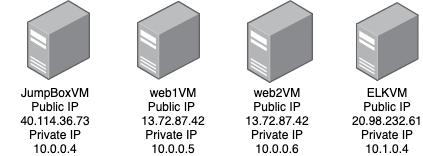

The diagram above was exported from draw.io. Its source (the exported page's mxGraphModel, read from the mxfile embedded in the PNG):
<mxGraphModel dx="604" dy="455" grid="1" gridSize="10" guides="1" tooltips="1" connect="1" arrows="1" fold="1" page="1" pageScale="1" pageWidth="850" pageHeight="1100" math="0" shadow="0">
  <root>
    <mxCell id="0" />
    <mxCell id="1" parent="0" />
    <mxCell id="NcUVmecUMNDnKz-A60Jg-1" value="" style="points=[];aspect=fixed;html=1;align=center;shadow=0;dashed=0;image;image=img/lib/allied_telesis/computer_and_terminals/Server_Desktop.svg;" vertex="1" parent="1">
      <mxGeometry x="60" y="70" width="63.11" height="80" as="geometry" />
    </mxCell>
    <mxCell id="NcUVmecUMNDnKz-A60Jg-3" value="" style="points=[];aspect=fixed;html=1;align=center;shadow=0;dashed=0;image;image=img/lib/allied_telesis/computer_and_terminals/Server_Desktop.svg;" vertex="1" parent="1">
      <mxGeometry x="170" y="70.64" width="62.6" height="79.36" as="geometry" />
    </mxCell>
    <mxCell id="NcUVmecUMNDnKz-A60Jg-6" value="&lt;div&gt;JumpBoxVM&lt;/div&gt;&lt;div&gt;Public IP&lt;/div&gt;&lt;div&gt;40.114.36.73&lt;/div&gt;&lt;div&gt;Private IP&lt;/div&gt;&lt;div&gt;10.0.0.4&lt;/div&gt;" style="text;html=1;strokeColor=none;fillColor=none;align=center;verticalAlign=middle;whiteSpace=wrap;rounded=0;" vertex="1" parent="1">
      <mxGeometry x="32.61" y="160" width="110" height="60" as="geometry" />
    </mxCell>
    <mxCell id="NcUVmecUMNDnKz-A60Jg-7" value="&lt;div&gt;web1VM&lt;/div&gt;&lt;div&gt;Public IP&amp;nbsp;&lt;/div&gt;&lt;div&gt;13.72.87.42&lt;/div&gt;&lt;div&gt;Private IP&amp;nbsp;&lt;/div&gt;&lt;div&gt;10.0.0.5&lt;/div&gt;" style="text;html=1;strokeColor=none;fillColor=none;align=center;verticalAlign=middle;whiteSpace=wrap;rounded=0;" vertex="1" parent="1">
      <mxGeometry x="186.3" y="180" width="40" height="20" as="geometry" />
    </mxCell>
    <mxCell id="NcUVmecUMNDnKz-A60Jg-8" value="" style="points=[];aspect=fixed;html=1;align=center;shadow=0;dashed=0;image;image=img/lib/allied_telesis/computer_and_terminals/Server_Desktop.svg;" vertex="1" parent="1">
      <mxGeometry x="280" y="70" width="65.74" height="83.33" as="geometry" />
    </mxCell>
    <mxCell id="NcUVmecUMNDnKz-A60Jg-9" value="&lt;div&gt;web2VM&lt;/div&gt;&lt;div&gt;Public IP&lt;/div&gt;&lt;div&gt;13.72.87.42&lt;/div&gt;&lt;div&gt;Private IP&lt;/div&gt;&lt;div&gt;10.0.0.6&lt;/div&gt;" style="text;html=1;strokeColor=none;fillColor=none;align=center;verticalAlign=middle;whiteSpace=wrap;rounded=0;" vertex="1" parent="1">
      <mxGeometry x="290.25" y="180" width="40" height="20" as="geometry" />
    </mxCell>
    <mxCell id="NcUVmecUMNDnKz-A60Jg-13" value="" style="points=[];aspect=fixed;html=1;align=center;shadow=0;dashed=0;image;image=img/lib/allied_telesis/computer_and_terminals/Server_Desktop.svg;" vertex="1" parent="1">
      <mxGeometry x="388.7" y="71.99" width="62.6" height="79.35" as="geometry" />
    </mxCell>
    <mxCell id="NcUVmecUMNDnKz-A60Jg-14" value="&lt;div&gt;ELKVM&lt;/div&gt;&lt;div&gt;Public IP&lt;/div&gt;&lt;div&gt;20.98.232.61&lt;/div&gt;&lt;div&gt;Private IP&lt;/div&gt;&lt;div&gt;10.1.0.4&lt;/div&gt;" style="text;html=1;strokeColor=none;fillColor=none;align=center;verticalAlign=middle;whiteSpace=wrap;rounded=0;" vertex="1" parent="1">
      <mxGeometry x="400" y="180" width="40" height="20" as="geometry" />
    </mxCell>
  </root>
</mxGraphModel>